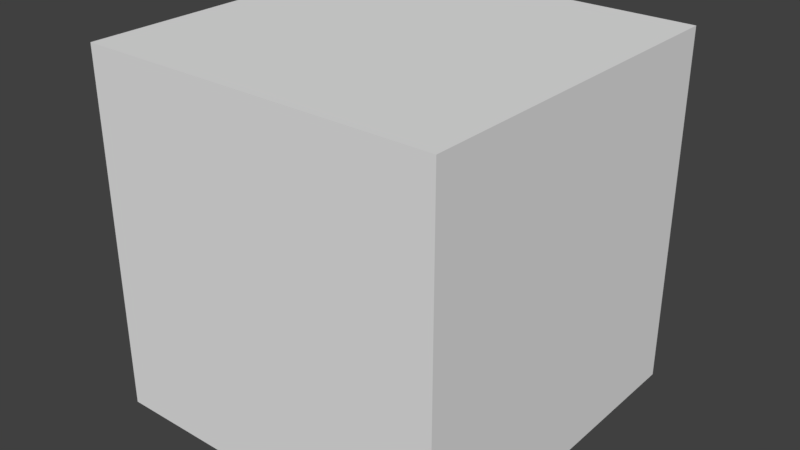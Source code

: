 # Source: wooden_box.blend  (saved by Blender 2.79.0; exported with 4.5.12 LTS)
import bpy
from mathutils import Matrix  # noqa: F401  (used for matrix-valued properties, if any)

bpy.ops.wm.read_factory_settings(use_empty=True)
scene = bpy.context.scene
scene.name = 'Scene'

# ---- collections
col_collection_1 = bpy.data.collections.new('Collection 1'); scene.collection.children.link(col_collection_1)

# ---- materials (node trees are filled in below, after node groups)
mat_material = bpy.data.materials.new('Material')
mat_material.alpha_threshold = 0.0
mat_material.use_transparent_shadow = False
mat_material.roughness = 0.5
mat_material.line_color = (0.0, 0.0, 0.0, 1.0)

# ---- material node trees

# ---- world
world_world = bpy.data.worlds.new('World'); scene.world = world_world
world_world.color = (0.05088, 0.05088, 0.05088)
world_world.use_sun_shadow = False
world_world.sun_shadow_jitter_overblur = 0.0
world_world.cycles.sampling_method = 'MANUAL'

# ---- meshes
me_cube = bpy.data.meshes.new('Cube')
me_cube.from_pydata([(1.0, 1.0, -1.0), (1.0, -1.0, -1.0), (-1.0, -1.0, -1.0), (-1.0, 1.0, -1.0), (1.0, 1.0, 1.0), (1.0, -1.0, 1.0), (-1.0, -1.0, 1.0), (-1.0, 1.0, 1.0)], [], [(0, 1, 2, 3), (4, 7, 6, 5), (0, 4, 5, 1), (1, 5, 6, 2), (2, 6, 7, 3), (4, 0, 3, 7)])
_uv = me_cube.uv_layers.new(name='UVMap')
_uv.uv.foreach_set('vector', [5.96e-08, 1.49e-07, 1.0, 0.0, 1.0, 1.0, 0.0, 1.0, 1.0, 0.0, 1.0, 1.0, 1.49e-07, 1.0, 0.0, 2.384e-07, 1.0, 1.0, 2.682e-07, 1.0, 0.0, 0.0, 1.0, 5.96e-08, 8.941e-08, 1.0, 0.0, 3.874e-07, 1.0, 0.0, 1.0, 1.0, 1.0, 1.0, 1.192e-07, 1.0, 0.0, 2.682e-07, 1.0, 0.0, 0.9999, 9.998e-05, 0.9999, 0.9999, 0.0001003, 0.9999, 9.998e-05, 0.0001002])
me_cube.materials.append(mat_material)
me_cube.use_remesh_preserve_volume = False
me_cube.use_remesh_preserve_attributes = False
me_cube.use_mirror_vertex_groups = False
me_cube.update()

# ---- objects
ob_cube = bpy.data.objects.new('Cube', me_cube)

# ---- transforms, parenting, visibility, modifiers, constraints
ob_cube.location = (0.0, 0.0, 0.0)
ob_cube.lock_rotations_4d = False
ob_cube.empty_display_type = 'ARROWS'
ob_cube.lineart.crease_threshold = 0.0

# ---- collection membership
col_collection_1.objects.link(ob_cube)

# ---- scene / render settings (as saved in the file)
scene.frame_start = 1; scene.frame_end = 250; scene.frame_set(33)
scene.render.engine = 'BLENDER_EEVEE_NEXT'
scene.render.resolution_percentage = 50
scene.render.dither_intensity = 0.0
scene.cycles.use_denoising = False
scene.cycles.samples = 128
scene.cycles.sampling_pattern = 'TABULATED_SOBOL'
scene.cycles.use_adaptive_sampling = False
scene.cycles.use_light_tree = False
scene.cycles.blur_glossy = 0.0
scene.cycles.sample_clamp_indirect = 0.0
scene.view_settings.view_transform = 'Standard'
bpy.context.view_layer.update()

# ---- added for rendering (the .blend has no active camera and no usable light): camera, sun
cam_auto = bpy.data.cameras.new('AutoCamera')
cam_auto.lens = 50.0
cam_auto.sensor_width = 36.0
cam_auto.clip_end = 1000.0
ob_auto_camera = bpy.data.objects.new('AutoCamera', cam_auto)
scene.collection.objects.link(ob_auto_camera)
ob_auto_camera.location = (3.20507, -3.84609, 2.56406)
ob_auto_camera.rotation_euler = (1.09748, -7.21219e-08, 0.694738)
scene.camera = ob_auto_camera
light_auto_sun = bpy.data.lights.new('AutoSun', 'SUN')
light_auto_sun.energy = 3.0
light_auto_sun.angle = 0.0523599
ob_auto_sun = bpy.data.objects.new('AutoSun', light_auto_sun)
scene.collection.objects.link(ob_auto_sun)
ob_auto_sun.rotation_euler = (0.872665, 0.174533, 0.523599)
bpy.context.view_layer.update()
